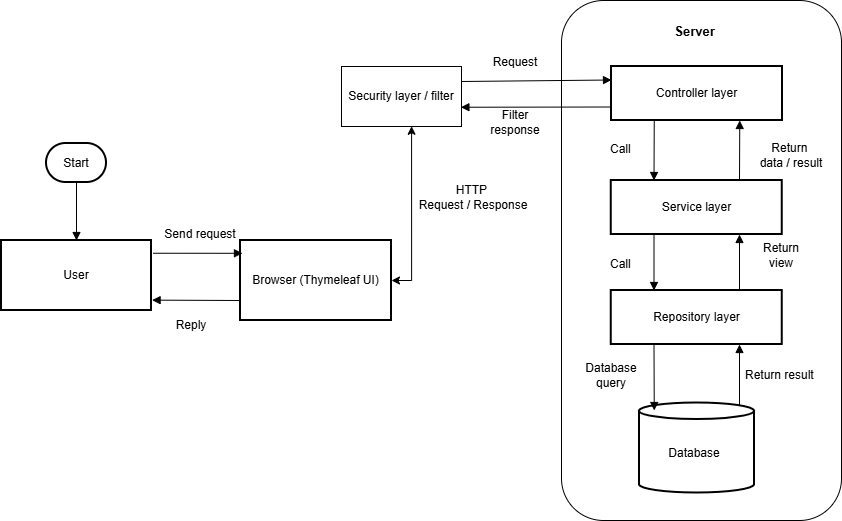

The diagram above was exported from draw.io. Its source (the exported page's mxGraphModel, read from the mxfile embedded in the PNG):
<mxGraphModel dx="1985" dy="586" grid="1" gridSize="10" guides="1" tooltips="1" connect="1" arrows="1" fold="1" page="1" pageScale="1" pageWidth="827" pageHeight="1169" math="0" shadow="0">
  <root>
    <mxCell id="0" />
    <mxCell id="1" parent="0" />
    <mxCell id="-MhMLyg45tNYouz9yLp9-13" parent="1" style="rounded=1;whiteSpace=wrap;html=1;" value="" vertex="1">
      <mxGeometry height="520" width="280" x="460" y="70" as="geometry" />
    </mxCell>
    <mxCell id="-MhMLyg45tNYouz9yLp9-1" parent="1" style="rounded=1;whiteSpace=wrap;arcSize=50;strokeWidth=2;" value="Start" vertex="1">
      <mxGeometry height="39" width="60" x="-55" y="213" as="geometry" />
    </mxCell>
    <mxCell id="-MhMLyg45tNYouz9yLp9-2" parent="1" style="whiteSpace=wrap;strokeWidth=2;" value="User" vertex="1">
      <mxGeometry height="70" width="150" x="-100" y="310" as="geometry" />
    </mxCell>
    <mxCell id="-MhMLyg45tNYouz9yLp9-3" parent="1" style="whiteSpace=wrap;strokeWidth=2;" value="Browser (Thymeleaf UI)" vertex="1">
      <mxGeometry height="80" width="151" x="139" y="310" as="geometry" />
    </mxCell>
    <mxCell id="-MhMLyg45tNYouz9yLp9-4" parent="1" style="whiteSpace=wrap;strokeWidth=2;" value="Controller layer" vertex="1">
      <mxGeometry height="54" width="171" x="510" y="136" as="geometry" />
    </mxCell>
    <mxCell id="-MhMLyg45tNYouz9yLp9-6" edge="1" parent="1" source="-MhMLyg45tNYouz9yLp9-1" style="curved=1;startArrow=none;endArrow=block;exitX=0.5;exitY=1;entryX=0.5;entryY=0;rounded=0;" target="-MhMLyg45tNYouz9yLp9-2" value="">
      <mxGeometry relative="1" as="geometry">
        <Array as="points" />
      </mxGeometry>
    </mxCell>
    <mxCell id="-MhMLyg45tNYouz9yLp9-7" edge="1" parent="1" source="-MhMLyg45tNYouz9yLp9-2" style="curved=1;startArrow=none;endArrow=block;entryX=0.013;entryY=0.16;rounded=0;entryDx=0;entryDy=0;entryPerimeter=0;exitX=1.011;exitY=0.182;exitDx=0;exitDy=0;exitPerimeter=0;" target="-MhMLyg45tNYouz9yLp9-3" value="">
      <mxGeometry relative="1" as="geometry">
        <Array as="points" />
        <mxPoint x="70" y="323" as="sourcePoint" />
      </mxGeometry>
    </mxCell>
    <mxCell id="-MhMLyg45tNYouz9yLp9-8" edge="1" parent="1" source="-MhMLyg45tNYouz9yLp9-4" style="startArrow=none;endArrow=block;rounded=0;exitX=0;exitY=0.75;exitDx=0;exitDy=0;entryX=0.995;entryY=0.679;entryDx=0;entryDy=0;entryPerimeter=0;" target="h67ne-DxSgeAzsA4G95B-7" value="">
      <mxGeometry relative="1" as="geometry">
        <mxPoint x="380" y="150" as="sourcePoint" />
        <mxPoint x="340" y="490" as="targetPoint" />
      </mxGeometry>
    </mxCell>
    <mxCell id="-MhMLyg45tNYouz9yLp9-14" parent="1" style="whiteSpace=wrap;strokeWidth=2;" value="Service layer" vertex="1">
      <mxGeometry height="54" width="171" x="509.75" y="250" as="geometry" />
    </mxCell>
    <mxCell id="-MhMLyg45tNYouz9yLp9-15" parent="1" style="whiteSpace=wrap;strokeWidth=2;" value="Repository layer" vertex="1">
      <mxGeometry height="54" width="171" x="509.75" y="360" as="geometry" />
    </mxCell>
    <mxCell id="-MhMLyg45tNYouz9yLp9-17" edge="1" parent="1" source="-MhMLyg45tNYouz9yLp9-4" style="curved=1;startArrow=none;endArrow=block;rounded=0;entryX=0.25;entryY=0;entryDx=0;entryDy=0;exitX=0.25;exitY=1;exitDx=0;exitDy=0;" target="-MhMLyg45tNYouz9yLp9-14" value="">
      <mxGeometry relative="1" as="geometry">
        <mxPoint x="400" y="330" as="sourcePoint" />
        <mxPoint x="595.75" y="230" as="targetPoint" />
      </mxGeometry>
    </mxCell>
    <mxCell id="-MhMLyg45tNYouz9yLp9-18" edge="1" parent="1" source="-MhMLyg45tNYouz9yLp9-14" style="curved=1;startArrow=none;endArrow=block;rounded=0;exitX=0.25;exitY=1;exitDx=0;exitDy=0;entryX=0.25;entryY=0;entryDx=0;entryDy=0;" target="-MhMLyg45tNYouz9yLp9-15" value="">
      <mxGeometry relative="1" as="geometry">
        <mxPoint x="619.75" y="250" as="sourcePoint" />
        <mxPoint x="619.75" y="310" as="targetPoint" />
      </mxGeometry>
    </mxCell>
    <mxCell id="-MhMLyg45tNYouz9yLp9-20" edge="1" parent="1" style="curved=1;startArrow=none;endArrow=block;rounded=0;exitX=0.75;exitY=0;exitDx=0;exitDy=0;entryX=0.75;entryY=1;entryDx=0;entryDy=0;" target="-MhMLyg45tNYouz9yLp9-15" value="">
      <mxGeometry relative="1" as="geometry">
        <mxPoint x="638" y="480" as="sourcePoint" />
        <mxPoint x="659.75" y="516" as="targetPoint" />
      </mxGeometry>
    </mxCell>
    <mxCell id="-MhMLyg45tNYouz9yLp9-21" edge="1" parent="1" source="-MhMLyg45tNYouz9yLp9-15" style="curved=1;startArrow=none;endArrow=block;rounded=0;exitX=0.75;exitY=0;exitDx=0;exitDy=0;entryX=0.75;entryY=1;entryDx=0;entryDy=0;" target="-MhMLyg45tNYouz9yLp9-14" value="">
      <mxGeometry relative="1" as="geometry">
        <mxPoint x="679.75" y="506" as="sourcePoint" />
        <mxPoint x="679.75" y="440" as="targetPoint" />
      </mxGeometry>
    </mxCell>
    <mxCell id="-MhMLyg45tNYouz9yLp9-23" edge="1" parent="1" source="h67ne-DxSgeAzsA4G95B-7" style="startArrow=none;endArrow=block;rounded=0;exitX=1;exitY=0.25;exitDx=0;exitDy=0;entryX=0;entryY=0.25;entryDx=0;entryDy=0;" target="-MhMLyg45tNYouz9yLp9-4" value="">
      <mxGeometry relative="1" as="geometry">
        <mxPoint x="440" y="160" as="sourcePoint" />
        <mxPoint x="380" y="40" as="targetPoint" />
      </mxGeometry>
    </mxCell>
    <mxCell id="-MhMLyg45tNYouz9yLp9-24" parent="1" style="strokeWidth=2;html=1;shape=mxgraph.flowchart.direct_data;whiteSpace=wrap;rotation=-90;" value="" vertex="1">
      <mxGeometry height="115" width="90" x="550.5" y="460" as="geometry" />
    </mxCell>
    <mxCell id="-MhMLyg45tNYouz9yLp9-25" parent="1" style="text;html=1;whiteSpace=wrap;strokeColor=none;fillColor=none;align=center;verticalAlign=middle;rounded=0;" value="Database" vertex="1">
      <mxGeometry height="30" width="60" x="562.75" y="507.5" as="geometry" />
    </mxCell>
    <mxCell id="-MhMLyg45tNYouz9yLp9-19" edge="1" parent="1" source="-MhMLyg45tNYouz9yLp9-15" style="curved=1;startArrow=none;endArrow=block;rounded=0;exitX=0.25;exitY=1;exitDx=0;exitDy=0;" value="">
      <mxGeometry relative="1" as="geometry">
        <mxPoint x="699.75" y="440" as="sourcePoint" />
        <mxPoint x="552.75" y="480" as="targetPoint" />
      </mxGeometry>
    </mxCell>
    <mxCell id="-MhMLyg45tNYouz9yLp9-26" parent="1" style="text;html=1;whiteSpace=wrap;strokeColor=none;fillColor=none;align=center;verticalAlign=middle;rounded=0;" value="Send request" vertex="1">
      <mxGeometry height="30" width="80" x="59" y="289" as="geometry" />
    </mxCell>
    <mxCell id="-MhMLyg45tNYouz9yLp9-27" edge="1" parent="1" source="-MhMLyg45tNYouz9yLp9-3" style="curved=1;startArrow=none;endArrow=block;entryX=1.004;entryY=0.852;rounded=0;entryDx=0;entryDy=0;exitX=0;exitY=0.75;exitDx=0;exitDy=0;entryPerimeter=0;" target="-MhMLyg45tNYouz9yLp9-2" value="">
      <mxGeometry relative="1" as="geometry">
        <Array as="points" />
        <mxPoint x="50" y="372.31" as="sourcePoint" />
        <mxPoint x="139" y="372.31" as="targetPoint" />
      </mxGeometry>
    </mxCell>
    <mxCell id="-MhMLyg45tNYouz9yLp9-28" parent="1" style="text;html=1;whiteSpace=wrap;strokeColor=none;fillColor=none;align=center;verticalAlign=middle;rounded=0;" value="Reply" vertex="1">
      <mxGeometry height="30" width="80" x="50" y="380" as="geometry" />
    </mxCell>
    <mxCell id="-MhMLyg45tNYouz9yLp9-29" parent="1" style="text;html=1;whiteSpace=wrap;strokeColor=none;fillColor=none;align=center;verticalAlign=middle;rounded=0;" value="HTTP&amp;nbsp;&lt;div&gt;Request / Response&lt;/div&gt;" vertex="1">
      <mxGeometry height="30" width="116" x="314" y="252" as="geometry" />
    </mxCell>
    <mxCell id="-MhMLyg45tNYouz9yLp9-30" parent="1" style="text;html=1;whiteSpace=wrap;strokeColor=none;fillColor=none;align=center;verticalAlign=middle;rounded=0;" value="Request" vertex="1">
      <mxGeometry height="24" width="60" x="384" y="120" as="geometry" />
    </mxCell>
    <mxCell id="-MhMLyg45tNYouz9yLp9-33" parent="1" style="text;html=1;whiteSpace=wrap;strokeColor=none;fillColor=none;align=center;verticalAlign=middle;rounded=0;" value="Return result&amp;nbsp;" vertex="1">
      <mxGeometry height="30" width="80" x="640.25" y="430" as="geometry" />
    </mxCell>
    <mxCell id="-MhMLyg45tNYouz9yLp9-34" parent="1" style="text;html=1;whiteSpace=wrap;strokeColor=none;fillColor=none;align=center;verticalAlign=middle;rounded=0;" value="Database query" vertex="1">
      <mxGeometry height="30" width="60" x="479.75" y="430" as="geometry" />
    </mxCell>
    <mxCell id="-MhMLyg45tNYouz9yLp9-35" parent="1" style="text;html=1;whiteSpace=wrap;strokeColor=none;fillColor=none;align=center;verticalAlign=middle;rounded=0;" value="Return view" vertex="1">
      <mxGeometry height="30" width="60" x="650.25" y="310" as="geometry" />
    </mxCell>
    <mxCell id="-MhMLyg45tNYouz9yLp9-38" parent="1" style="text;html=1;whiteSpace=wrap;strokeColor=none;fillColor=none;align=center;verticalAlign=middle;rounded=0;" value="Call&amp;nbsp;" vertex="1">
      <mxGeometry height="30" width="60" x="490.5" y="319" as="geometry" />
    </mxCell>
    <mxCell id="-MhMLyg45tNYouz9yLp9-39" parent="1" style="text;html=1;whiteSpace=wrap;strokeColor=none;fillColor=none;align=center;verticalAlign=middle;rounded=0;" value="&lt;font style=&quot;font-size: 13px;&quot;&gt;&lt;b&gt;Server&lt;/b&gt;&lt;/font&gt;" vertex="1">
      <mxGeometry height="38" width="74.5" x="555.75" y="82" as="geometry" />
    </mxCell>
    <mxCell id="h67ne-DxSgeAzsA4G95B-7" parent="1" style="rounded=0;whiteSpace=wrap;html=1;" value="Security layer / filter" vertex="1">
      <mxGeometry height="60" width="120" x="240" y="136" as="geometry" />
    </mxCell>
    <mxCell id="h67ne-DxSgeAzsA4G95B-8" edge="1" parent="1" source="-MhMLyg45tNYouz9yLp9-14" style="curved=1;startArrow=none;endArrow=block;rounded=0;exitX=0.75;exitY=0;exitDx=0;exitDy=0;entryX=0.75;entryY=1;entryDx=0;entryDy=0;" target="-MhMLyg45tNYouz9yLp9-4" value="">
      <mxGeometry relative="1" as="geometry">
        <mxPoint x="610.25" y="220" as="sourcePoint" />
        <mxPoint x="610" y="260" as="targetPoint" />
      </mxGeometry>
    </mxCell>
    <mxCell id="h67ne-DxSgeAzsA4G95B-13" parent="1" style="text;html=1;whiteSpace=wrap;strokeColor=none;fillColor=none;align=center;verticalAlign=middle;rounded=0;" value="Return&amp;nbsp;&lt;div&gt;data / result&lt;/div&gt;" vertex="1">
      <mxGeometry height="30" width="79.75" x="650.25" y="210" as="geometry" />
    </mxCell>
    <mxCell id="h67ne-DxSgeAzsA4G95B-14" parent="1" style="text;html=1;whiteSpace=wrap;strokeColor=none;fillColor=none;align=center;verticalAlign=middle;rounded=0;" value="Call&amp;nbsp;" vertex="1">
      <mxGeometry height="30" width="60" x="490.5" y="204" as="geometry" />
    </mxCell>
    <mxCell id="h67ne-DxSgeAzsA4G95B-16" parent="1" style="text;html=1;whiteSpace=wrap;strokeColor=none;fillColor=none;align=center;verticalAlign=middle;rounded=0;" value="Filter response" vertex="1">
      <mxGeometry height="24" width="60" x="384" y="180" as="geometry" />
    </mxCell>
    <mxCell id="h67ne-DxSgeAzsA4G95B-17" edge="1" parent="1" source="-MhMLyg45tNYouz9yLp9-3" style="endArrow=classic;startArrow=classic;html=1;rounded=0;entryX=0.584;entryY=0.996;entryDx=0;entryDy=0;entryPerimeter=0;exitX=1;exitY=0.5;exitDx=0;exitDy=0;edgeStyle=orthogonalEdgeStyle;" target="h67ne-DxSgeAzsA4G95B-7" value="">
      <mxGeometry height="50" relative="1" width="50" as="geometry">
        <mxPoint x="200" y="270" as="sourcePoint" />
        <mxPoint x="250" y="220" as="targetPoint" />
      </mxGeometry>
    </mxCell>
  </root>
</mxGraphModel>